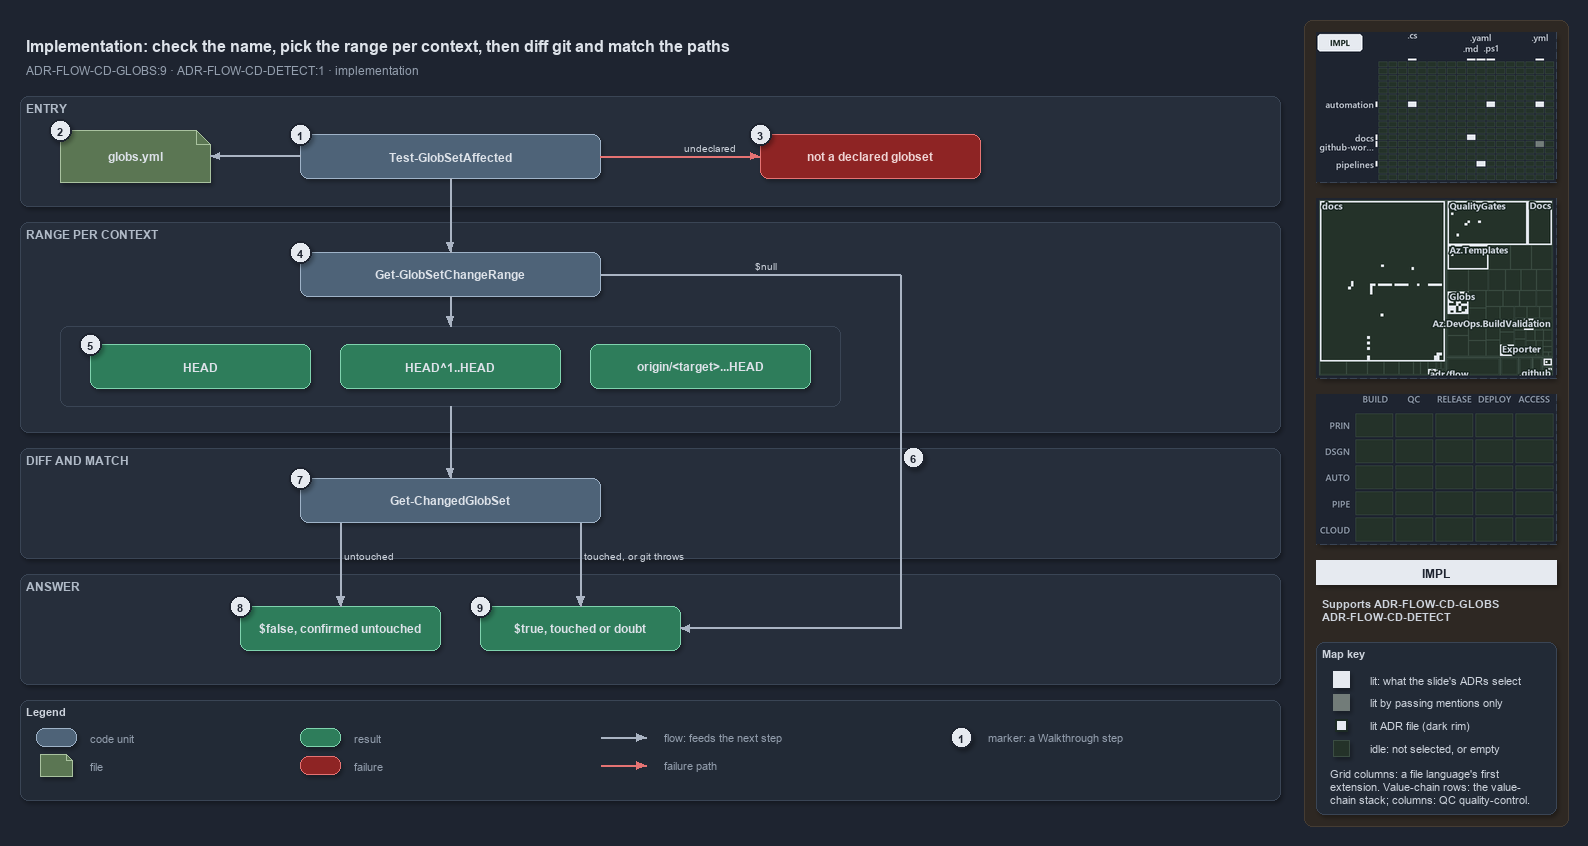

The diagram above was exported from draw.io. Its source (the exported page's mxGraphModel, read from the mxfile embedded in the PNG):
<mxGraphModel dx="1024" dy="768" grid="0" gridSize="10" guides="1" tooltips="1" connect="1" arrows="1" fold="1" page="1" pageScale="1" pageWidth="1572" pageHeight="800" background="#1E2430" math="0" shadow="1">
  <root>
    <mxCell id="0" />
    <mxCell id="1" parent="0" />
    <mxCell id="sidebar-bg" value="" style="rounded=1;arcSize=2;html=1;fillColor=#2E2823;strokeColor=#453C33;shadow=0;" vertex="1" parent="1">
      <mxGeometry x="1304" y="4" width="264" height="806" as="geometry" />
    </mxCell>
    <mxCell id="title" value="Implementation: check the name, pick the range per context, then diff git and match the paths" style="text;html=1;align=left;verticalAlign=middle;fontSize=16;fontStyle=1;fontColor=#DDE2E9;" vertex="1" parent="1">
      <mxGeometry x="20" y="14" width="1260" height="30" as="geometry" />
    </mxCell>
    <mxCell id="subtitle" value="ADR-FLOW-CD-GLOBS:9 &amp;#183; ADR-FLOW-CD-DETECT:1 &amp;#183; implementation" style="text;html=1;align=left;verticalAlign=middle;fontSize=12;fontColor=#949FAE;" vertex="1" parent="1">
      <mxGeometry x="20" y="44" width="1240" height="20" as="geometry" />
    </mxCell>
    <mxCell id="band-entry" value="ENTRY" style="rounded=1;html=1;arcSize=3;fillColor=#262E3B;strokeColor=#3A4555;verticalAlign=top;align=left;spacingLeft=8;fontStyle=1;fontSize=12;fontColor=#B0BAC7;" vertex="1" parent="1">
      <mxGeometry x="20" y="80" width="1260" height="110" as="geometry" />
    </mxCell>
    <mxCell id="band-range" value="RANGE PER CONTEXT" style="rounded=1;html=1;arcSize=3;fillColor=#262E3B;strokeColor=#3A4555;verticalAlign=top;align=left;spacingLeft=8;fontStyle=1;fontSize=12;fontColor=#B0BAC7;" vertex="1" parent="1">
      <mxGeometry x="20" y="206" width="1260" height="210" as="geometry" />
    </mxCell>
    <mxCell id="band-diff" value="DIFF AND MATCH" style="rounded=1;html=1;arcSize=3;fillColor=#262E3B;strokeColor=#3A4555;verticalAlign=top;align=left;spacingLeft=8;fontStyle=1;fontSize=12;fontColor=#B0BAC7;" vertex="1" parent="1">
      <mxGeometry x="20" y="432" width="1260" height="110" as="geometry" />
    </mxCell>
    <mxCell id="band-answer" value="ANSWER" style="rounded=1;html=1;arcSize=3;fillColor=#262E3B;strokeColor=#3A4555;verticalAlign=top;align=left;spacingLeft=8;fontStyle=1;fontSize=12;fontColor=#B0BAC7;" vertex="1" parent="1">
      <mxGeometry x="20" y="558" width="1260" height="110" as="geometry" />
    </mxCell>
    <mxCell id="g-affected" value="&lt;b&gt;Test-GlobSetAffected&lt;/b&gt;" style="rounded=1;whiteSpace=wrap;html=1;arcSize=20;fillColor=#4E6378;strokeColor=#9FB3C8;fontColor=#DDE2E9;fontSize=12;" vertex="1" parent="1">
      <mxGeometry x="300" y="118" width="300" height="44" as="geometry" />
    </mxCell>
    <mxCell id="g-globs-yml" value="&lt;b&gt;globs.yml&lt;/b&gt;" style="shape=note;size=14;whiteSpace=wrap;html=1;fillColor=#5B7653;strokeColor=#A9C29F;fontColor=#DDE2E9;fontSize=12;" vertex="1" parent="1">
      <mxGeometry x="60" y="114" width="150" height="52" as="geometry" />
    </mxCell>
    <mxCell id="g-throw" value="&lt;b&gt;not a declared globset&lt;/b&gt;" style="rounded=1;whiteSpace=wrap;html=1;arcSize=20;fillColor=#8E2424;strokeColor=#E57373;fontColor=#EFD4D4;fontSize=12;" vertex="1" parent="1">
      <mxGeometry x="760" y="118" width="220" height="44" as="geometry" />
    </mxCell>
    <mxCell id="g-range" value="&lt;b&gt;Get-GlobSetChangeRange&lt;/b&gt;" style="rounded=1;whiteSpace=wrap;html=1;arcSize=20;fillColor=#4E6378;strokeColor=#9FB3C8;fontColor=#DDE2E9;fontSize=12;" vertex="1" parent="1">
      <mxGeometry x="300" y="236" width="300" height="44" as="geometry" />
    </mxCell>
    <mxCell id="frame-ranges" value="" style="rounded=1;html=1;arcSize=6;fillColor=none;strokeColor=#3A4555;" vertex="1" parent="1">
      <mxGeometry x="60" y="310" width="780" height="80" as="geometry" />
    </mxCell>
    <mxCell id="g-range-local" value="&lt;b&gt;HEAD&lt;/b&gt;" style="rounded=1;whiteSpace=wrap;html=1;arcSize=20;fillColor=#2E7D5B;strokeColor=#7FD3AE;fontColor=#DDE2E9;fontSize=12;" vertex="1" parent="1">
      <mxGeometry x="90" y="328" width="220" height="44" as="geometry" />
    </mxCell>
    <mxCell id="g-range-main" value="&lt;b&gt;HEAD^1..HEAD&lt;/b&gt;" style="rounded=1;whiteSpace=wrap;html=1;arcSize=20;fillColor=#2E7D5B;strokeColor=#7FD3AE;fontColor=#DDE2E9;fontSize=12;" vertex="1" parent="1">
      <mxGeometry x="340" y="328" width="220" height="44" as="geometry" />
    </mxCell>
    <mxCell id="g-range-pr" value="&lt;b&gt;origin/&amp;lt;target&amp;gt;...HEAD&lt;/b&gt;" style="rounded=1;whiteSpace=wrap;html=1;arcSize=20;fillColor=#2E7D5B;strokeColor=#7FD3AE;fontColor=#DDE2E9;fontSize=12;" vertex="1" parent="1">
      <mxGeometry x="590" y="328" width="220" height="44" as="geometry" />
    </mxCell>
    <mxCell id="g-changed-set" value="&lt;b&gt;Get-ChangedGlobSet&lt;/b&gt;" style="rounded=1;whiteSpace=wrap;html=1;arcSize=20;fillColor=#4E6378;strokeColor=#9FB3C8;fontColor=#DDE2E9;fontSize=12;" vertex="1" parent="1">
      <mxGeometry x="300" y="462" width="300" height="44" as="geometry" />
    </mxCell>
    <mxCell id="g-false" value="&lt;b&gt;$false, confirmed untouched&lt;/b&gt;" style="rounded=1;whiteSpace=wrap;html=1;arcSize=20;fillColor=#2E7D5B;strokeColor=#7FD3AE;fontColor=#DDE2E9;fontSize=12;" vertex="1" parent="1">
      <mxGeometry x="240" y="590" width="200" height="44" as="geometry" />
    </mxCell>
    <mxCell id="g-true" value="&lt;b&gt;$true, touched or doubt&lt;/b&gt;" style="rounded=1;whiteSpace=wrap;html=1;arcSize=20;fillColor=#2E7D5B;strokeColor=#7FD3AE;fontColor=#DDE2E9;fontSize=12;" vertex="1" parent="1">
      <mxGeometry x="480" y="590" width="200" height="44" as="geometry" />
    </mxCell>
    <mxCell id="port-changed-set-left" value="" style="text;html=1;strokeColor=none;fillColor=none;" vertex="1" parent="1">
      <mxGeometry x="340" y="506" width="1" height="1" as="geometry" />
    </mxCell>
    <mxCell id="port-changed-set-right" value="" style="text;html=1;strokeColor=none;fillColor=none;" vertex="1" parent="1">
      <mxGeometry x="580" y="506" width="1" height="1" as="geometry" />
    </mxCell>
    <mxCell id="port-null-a" value="" style="text;html=1;strokeColor=none;fillColor=none;" vertex="1" parent="1">
      <mxGeometry x="600" y="258" width="1" height="1" as="geometry" />
    </mxCell>
    <mxCell id="port-null-b" value="" style="text;html=1;strokeColor=none;fillColor=none;" vertex="1" parent="1">
      <mxGeometry x="900" y="258" width="1" height="1" as="geometry" />
    </mxCell>
    <mxCell id="port-null-c" value="" style="text;html=1;strokeColor=none;fillColor=none;" vertex="1" parent="1">
      <mxGeometry x="900" y="612" width="1" height="1" as="geometry" />
    </mxCell>
    <mxCell id="edge-affected-yml" value="" style="edgeStyle=orthogonalEdgeStyle;rounded=1;html=1;fontSize=10;fontColor=#CDD3DC;endArrow=block;strokeColor=#AAB4C3;labelBackgroundColor=#1E2430;shadow=0;" edge="1" parent="1" source="g-affected" target="g-globs-yml">
      <mxGeometry relative="1" as="geometry" />
    </mxCell>
    <mxCell id="edge-affected-throw" value="undeclared" style="edgeStyle=orthogonalEdgeStyle;rounded=1;html=1;fontSize=10;fontColor=#CDD3DC;endArrow=block;strokeColor=#E57373;labelBackgroundColor=#1E2430;shadow=0;" edge="1" parent="1" source="g-affected" target="g-throw">
      <mxGeometry relative="1" as="geometry" />
    </mxCell>
    <mxCell id="edge-affected-range" value="" style="edgeStyle=orthogonalEdgeStyle;rounded=1;html=1;fontSize=10;fontColor=#CDD3DC;endArrow=block;strokeColor=#AAB4C3;shadow=0;" edge="1" parent="1" source="g-affected" target="g-range">
      <mxGeometry relative="1" as="geometry" />
    </mxCell>
    <mxCell id="edge-range-frame" value="" style="edgeStyle=orthogonalEdgeStyle;rounded=1;html=1;fontSize=10;fontColor=#CDD3DC;endArrow=block;strokeColor=#AAB4C3;shadow=0;" edge="1" parent="1" source="g-range" target="frame-ranges">
      <mxGeometry relative="1" as="geometry" />
    </mxCell>
    <mxCell id="edge-frame-changed-set" value="" style="edgeStyle=orthogonalEdgeStyle;rounded=1;html=1;fontSize=10;fontColor=#CDD3DC;endArrow=block;strokeColor=#AAB4C3;shadow=0;" edge="1" parent="1" source="frame-ranges" target="g-changed-set">
      <mxGeometry relative="1" as="geometry" />
    </mxCell>
    <mxCell id="edge-null-1" value="$null" style="edgeStyle=orthogonalEdgeStyle;rounded=1;html=1;fontSize=10;fontColor=#CDD3DC;endArrow=none;strokeColor=#AAB4C3;labelBackgroundColor=#1E2430;shadow=0;" edge="1" parent="1" source="port-null-a" target="port-null-b">
      <mxGeometry relative="1" as="geometry" />
    </mxCell>
    <mxCell id="edge-null-2" value="" style="edgeStyle=orthogonalEdgeStyle;rounded=1;html=1;fontSize=10;fontColor=#CDD3DC;endArrow=none;strokeColor=#AAB4C3;shadow=0;" edge="1" parent="1" source="port-null-b" target="port-null-c">
      <mxGeometry relative="1" as="geometry" />
    </mxCell>
    <mxCell id="edge-null-3" value="" style="edgeStyle=orthogonalEdgeStyle;rounded=1;html=1;fontSize=10;fontColor=#CDD3DC;endArrow=block;strokeColor=#AAB4C3;shadow=0;" edge="1" parent="1" source="port-null-c" target="g-true">
      <mxGeometry relative="1" as="geometry" />
    </mxCell>
    <mxCell id="edge-changed-set-false" value="untouched" style="edgeStyle=orthogonalEdgeStyle;rounded=1;html=1;fontSize=10;fontColor=#CDD3DC;endArrow=block;strokeColor=#AAB4C3;labelBackgroundColor=#1E2430;shadow=0;" edge="1" parent="1" source="port-changed-set-left" target="g-false">
      <mxGeometry relative="1" as="geometry" />
    </mxCell>
    <mxCell id="edge-changed-set-true" value="touched, or git throws" style="edgeStyle=orthogonalEdgeStyle;rounded=1;html=1;fontSize=10;fontColor=#CDD3DC;endArrow=block;strokeColor=#AAB4C3;labelBackgroundColor=#1E2430;shadow=0;" edge="1" parent="1" source="port-changed-set-right" target="g-true">
      <mxGeometry relative="1" as="geometry" />
    </mxCell>
    <mxCell id="mark-1" value="1" style="ellipse;html=1;fillColor=#E6EAF0;strokeColor=#1E2430;strokeWidth=2;fontColor=#1E2430;fontStyle=1;fontSize=11;" vertex="1" parent="1">
      <mxGeometry x="289" y="107" width="22" height="22" as="geometry" />
    </mxCell>
    <mxCell id="mark-2" value="2" style="ellipse;html=1;fillColor=#E6EAF0;strokeColor=#1E2430;strokeWidth=2;fontColor=#1E2430;fontStyle=1;fontSize=11;" vertex="1" parent="1">
      <mxGeometry x="49" y="103" width="22" height="22" as="geometry" />
    </mxCell>
    <mxCell id="mark-3" value="3" style="ellipse;html=1;fillColor=#E6EAF0;strokeColor=#1E2430;strokeWidth=2;fontColor=#1E2430;fontStyle=1;fontSize=11;" vertex="1" parent="1">
      <mxGeometry x="749" y="107" width="22" height="22" as="geometry" />
    </mxCell>
    <mxCell id="mark-4" value="4" style="ellipse;html=1;fillColor=#E6EAF0;strokeColor=#1E2430;strokeWidth=2;fontColor=#1E2430;fontStyle=1;fontSize=11;" vertex="1" parent="1">
      <mxGeometry x="289" y="225" width="22" height="22" as="geometry" />
    </mxCell>
    <mxCell id="mark-5" value="5" style="ellipse;html=1;fillColor=#E6EAF0;strokeColor=#1E2430;strokeWidth=2;fontColor=#1E2430;fontStyle=1;fontSize=11;" vertex="1" parent="1">
      <mxGeometry x="79" y="317" width="22" height="22" as="geometry" />
    </mxCell>
    <mxCell id="mark-6" value="6" style="ellipse;html=1;fillColor=#E6EAF0;strokeColor=#1E2430;strokeWidth=2;fontColor=#1E2430;fontStyle=1;fontSize=11;" vertex="1" parent="1">
      <mxGeometry x="902" y="430" width="22" height="22" as="geometry" />
    </mxCell>
    <mxCell id="mark-7" value="7" style="ellipse;html=1;fillColor=#E6EAF0;strokeColor=#1E2430;strokeWidth=2;fontColor=#1E2430;fontStyle=1;fontSize=11;" vertex="1" parent="1">
      <mxGeometry x="289" y="451" width="22" height="22" as="geometry" />
    </mxCell>
    <mxCell id="mark-8" value="8" style="ellipse;html=1;fillColor=#E6EAF0;strokeColor=#1E2430;strokeWidth=2;fontColor=#1E2430;fontStyle=1;fontSize=11;" vertex="1" parent="1">
      <mxGeometry x="229" y="579" width="22" height="22" as="geometry" />
    </mxCell>
    <mxCell id="mark-9" value="9" style="ellipse;html=1;fillColor=#E6EAF0;strokeColor=#1E2430;strokeWidth=2;fontColor=#1E2430;fontStyle=1;fontSize=11;" vertex="1" parent="1">
      <mxGeometry x="469" y="579" width="22" height="22" as="geometry" />
    </mxCell>
    <mxCell id="legend" value="&lt;b&gt;Legend&lt;/b&gt;" style="rounded=1;whiteSpace=wrap;html=1;arcSize=6;fillColor=#222A36;strokeColor=#3A4555;align=left;verticalAlign=top;spacing=8;fontSize=11;fontColor=#CDD3DC;" vertex="1" parent="1">
      <mxGeometry x="20" y="684" width="1260" height="100" as="geometry" />
    </mxCell>
    <mxCell id="lg-code" value="" style="rounded=1;html=1;arcSize=20;fillColor=#4E6378;strokeColor=#9FB3C8;" vertex="1" parent="1">
      <mxGeometry x="36" y="712" width="40" height="18" as="geometry" />
    </mxCell>
    <mxCell id="lg-code-t" value="code unit" style="text;html=1;align=left;verticalAlign=middle;fontSize=11;fontColor=#949FAE;" vertex="1" parent="1">
      <mxGeometry x="84" y="711" width="160" height="20" as="geometry" />
    </mxCell>
    <mxCell id="lg-file" value="" style="shape=note;size=6;html=1;fillColor=#5B7653;strokeColor=#A9C29F;" vertex="1" parent="1">
      <mxGeometry x="40" y="738" width="32" height="22" as="geometry" />
    </mxCell>
    <mxCell id="lg-file-t" value="file" style="text;html=1;align=left;verticalAlign=middle;fontSize=11;fontColor=#949FAE;" vertex="1" parent="1">
      <mxGeometry x="84" y="739" width="160" height="20" as="geometry" />
    </mxCell>
    <mxCell id="lg-result" value="" style="rounded=1;html=1;arcSize=20;fillColor=#2E7D5B;strokeColor=#7FD3AE;" vertex="1" parent="1">
      <mxGeometry x="300" y="712" width="40" height="18" as="geometry" />
    </mxCell>
    <mxCell id="lg-result-t" value="result" style="text;html=1;align=left;verticalAlign=middle;fontSize=11;fontColor=#949FAE;" vertex="1" parent="1">
      <mxGeometry x="348" y="711" width="160" height="20" as="geometry" />
    </mxCell>
    <mxCell id="lg-failure" value="" style="rounded=1;html=1;arcSize=20;fillColor=#8E2424;strokeColor=#E57373;" vertex="1" parent="1">
      <mxGeometry x="300" y="740" width="40" height="18" as="geometry" />
    </mxCell>
    <mxCell id="lg-failure-t" value="failure" style="text;html=1;align=left;verticalAlign=middle;fontSize=11;fontColor=#949FAE;" vertex="1" parent="1">
      <mxGeometry x="348" y="739" width="160" height="20" as="geometry" />
    </mxCell>
    <mxCell id="lg-flow-a" value="" style="text;html=1;strokeColor=none;fillColor=none;" vertex="1" parent="1">
      <mxGeometry x="600" y="721" width="1" height="1" as="geometry" />
    </mxCell>
    <mxCell id="lg-flow-b" value="" style="text;html=1;strokeColor=none;fillColor=none;" vertex="1" parent="1">
      <mxGeometry x="646" y="721" width="1" height="1" as="geometry" />
    </mxCell>
    <mxCell id="lg-flow" value="" style="edgeStyle=orthogonalEdgeStyle;rounded=1;html=1;endArrow=block;strokeColor=#AAB4C3;shadow=0;fontColor=#CDD3DC;" edge="1" parent="1" source="lg-flow-a" target="lg-flow-b">
      <mxGeometry relative="1" as="geometry" />
    </mxCell>
    <mxCell id="lg-flow-t" value="flow: feeds the next step" style="text;html=1;align=left;verticalAlign=middle;fontSize=11;fontColor=#949FAE;" vertex="1" parent="1">
      <mxGeometry x="658" y="711" width="200" height="20" as="geometry" />
    </mxCell>
    <mxCell id="lg-fail-a" value="" style="text;html=1;strokeColor=none;fillColor=none;" vertex="1" parent="1">
      <mxGeometry x="600" y="749" width="1" height="1" as="geometry" />
    </mxCell>
    <mxCell id="lg-fail-b" value="" style="text;html=1;strokeColor=none;fillColor=none;" vertex="1" parent="1">
      <mxGeometry x="646" y="749" width="1" height="1" as="geometry" />
    </mxCell>
    <mxCell id="lg-fail" value="" style="edgeStyle=orthogonalEdgeStyle;rounded=1;html=1;endArrow=block;strokeColor=#E57373;shadow=0;fontColor=#CDD3DC;" edge="1" parent="1" source="lg-fail-a" target="lg-fail-b">
      <mxGeometry relative="1" as="geometry" />
    </mxCell>
    <mxCell id="lg-fail-t" value="failure path" style="text;html=1;align=left;verticalAlign=middle;fontSize=11;fontColor=#949FAE;" vertex="1" parent="1">
      <mxGeometry x="658" y="739" width="200" height="20" as="geometry" />
    </mxCell>
    <mxCell id="lg-mark" value="1" style="ellipse;html=1;fillColor=#E6EAF0;strokeColor=#1E2430;strokeWidth=2;fontColor=#1E2430;fontStyle=1;fontSize=11;" vertex="1" parent="1">
      <mxGeometry x="950" y="710" width="22" height="22" as="geometry" />
    </mxCell>
    <mxCell id="lg-mark-t" value="marker: a Walkthrough step" style="text;html=1;align=left;verticalAlign=middle;fontSize=11;fontColor=#949FAE;" vertex="1" parent="1">
      <mxGeometry x="982" y="711" width="200" height="20" as="geometry" />
    </mxCell>
    <mxCell id="minimap-grid" value="" style="shape=image;imageAspect=0;rounded=1;arcSize=4;whiteSpace=wrap;html=1;fillColor=#262E3B;strokeColor=#3A4555;dashed=1;fontColor=#949FAE;fontSize=11;image=data:image/png,(base64 omitted: 12432 chars);" vertex="1" parent="1">
      <mxGeometry x="1316" y="16" width="240" height="150" as="geometry" />
    </mxCell>
    <mxCell id="minimap-tree" value="" style="shape=image;imageAspect=0;rounded=1;arcSize=4;whiteSpace=wrap;html=1;fillColor=#262E3B;strokeColor=#3A4555;dashed=1;fontColor=#949FAE;fontSize=11;image=data:image/png,(base64 omitted: 28216 chars);" vertex="1" parent="1">
      <mxGeometry x="1316" y="182" width="240" height="180" as="geometry" />
    </mxCell>
    <mxCell id="minimap-chain" value="" style="shape=image;imageAspect=0;rounded=1;arcSize=4;whiteSpace=wrap;html=1;fillColor=#262E3B;strokeColor=#3A4555;dashed=1;fontColor=#949FAE;fontSize=11;image=data:image/png,(base64 omitted: 11912 chars);" vertex="1" parent="1">
      <mxGeometry x="1316" y="378" width="240" height="150" as="geometry" />
    </mxCell>
    <mxCell id="lens-badge" value="IMPL" style="rounded=0;whiteSpace=wrap;html=1;align=center;verticalAlign=middle;fontSize=12;fontStyle=1;fontColor=#1E2430;fillColor=#E6EAF0;strokeColor=none;" vertex="1" parent="1">
      <mxGeometry x="1316" y="544" width="240" height="24" as="geometry" />
    </mxCell>
    <mxCell id="supports" value="&lt;b&gt;Supports&lt;/b&gt; ADR-FLOW-CD-GLOBS&lt;br&gt;ADR-FLOW-CD-DETECT" style="text;html=1;whiteSpace=wrap;align=left;verticalAlign=top;fontSize=11;fontColor=#CDD3DC;" vertex="1" parent="1">
      <mxGeometry x="1316" y="576" width="240" height="38" as="geometry" />
    </mxCell>
    <mxCell id="mapkey" value="&lt;b&gt;Map key&lt;/b&gt;" style="rounded=1;arcSize=6;whiteSpace=wrap;html=1;align=left;verticalAlign=top;fontSize=11;fontColor=#CDD3DC;fillColor=#222A36;strokeColor=#3A4555;spacingLeft=8;spacingTop=2;" vertex="1" parent="1">
      <mxGeometry x="1316" y="626" width="240" height="172" as="geometry" />
    </mxCell>
    <mxCell id="mapkey-lit" value="" style="rounded=0;html=1;fillColor=#E6EAF0;strokeColor=#E6EAF0;" vertex="1" parent="1">
      <mxGeometry x="1333.0" y="655.0" width="16" height="16" as="geometry" />
    </mxCell>
    <mxCell id="mapkey-lit-text" value="lit: what the slide's ADRs select" style="text;html=1;align=left;verticalAlign=middle;fontSize=11;fontColor=#CDD3DC;" vertex="1" parent="1">
      <mxGeometry x="1364" y="653" width="184" height="20" as="geometry" />
    </mxCell>
    <mxCell id="mapkey-touched" value="" style="rounded=0;html=1;fillColor=#727C79;strokeColor=#727C79;" vertex="1" parent="1">
      <mxGeometry x="1333.0" y="678.0" width="16" height="16" as="geometry" />
    </mxCell>
    <mxCell id="mapkey-touched-text" value="lit by passing mentions only" style="text;html=1;align=left;verticalAlign=middle;fontSize=11;fontColor=#CDD3DC;" vertex="1" parent="1">
      <mxGeometry x="1364" y="676" width="184" height="20" as="geometry" />
    </mxCell>
    <mxCell id="mapkey-adr" value="" style="rounded=0;html=1;fillColor=#E6EAF0;strokeColor=#1C2A24;strokeWidth=2;" vertex="1" parent="1">
      <mxGeometry x="1335.0" y="703.0" width="12" height="12" as="geometry" />
    </mxCell>
    <mxCell id="mapkey-adr-text" value="lit ADR file (dark rim)" style="text;html=1;align=left;verticalAlign=middle;fontSize=11;fontColor=#CDD3DC;" vertex="1" parent="1">
      <mxGeometry x="1364" y="699" width="184" height="20" as="geometry" />
    </mxCell>
    <mxCell id="mapkey-idle" value="" style="rounded=0;html=1;fillColor=#243229;strokeColor=#3B4D43;" vertex="1" parent="1">
      <mxGeometry x="1333.0" y="724.0" width="16" height="16" as="geometry" />
    </mxCell>
    <mxCell id="mapkey-idle-text" value="idle: not selected, or empty" style="text;html=1;align=left;verticalAlign=middle;fontSize=11;fontColor=#CDD3DC;" vertex="1" parent="1">
      <mxGeometry x="1364" y="722" width="184" height="20" as="geometry" />
    </mxCell>
    <mxCell id="mapkey-codes" value="Grid columns: a file language's first&lt;br&gt;extension. Value-chain rows: the value-&lt;br&gt;chain stack; columns: QC quality-control." style="text;html=1;align=left;verticalAlign=top;whiteSpace=wrap;fontSize=11;fontColor=#CDD3DC;" vertex="1" parent="1">
      <mxGeometry x="1324" y="746" width="224" height="46" as="geometry" />
    </mxCell>
  </root>
</mxGraphModel>